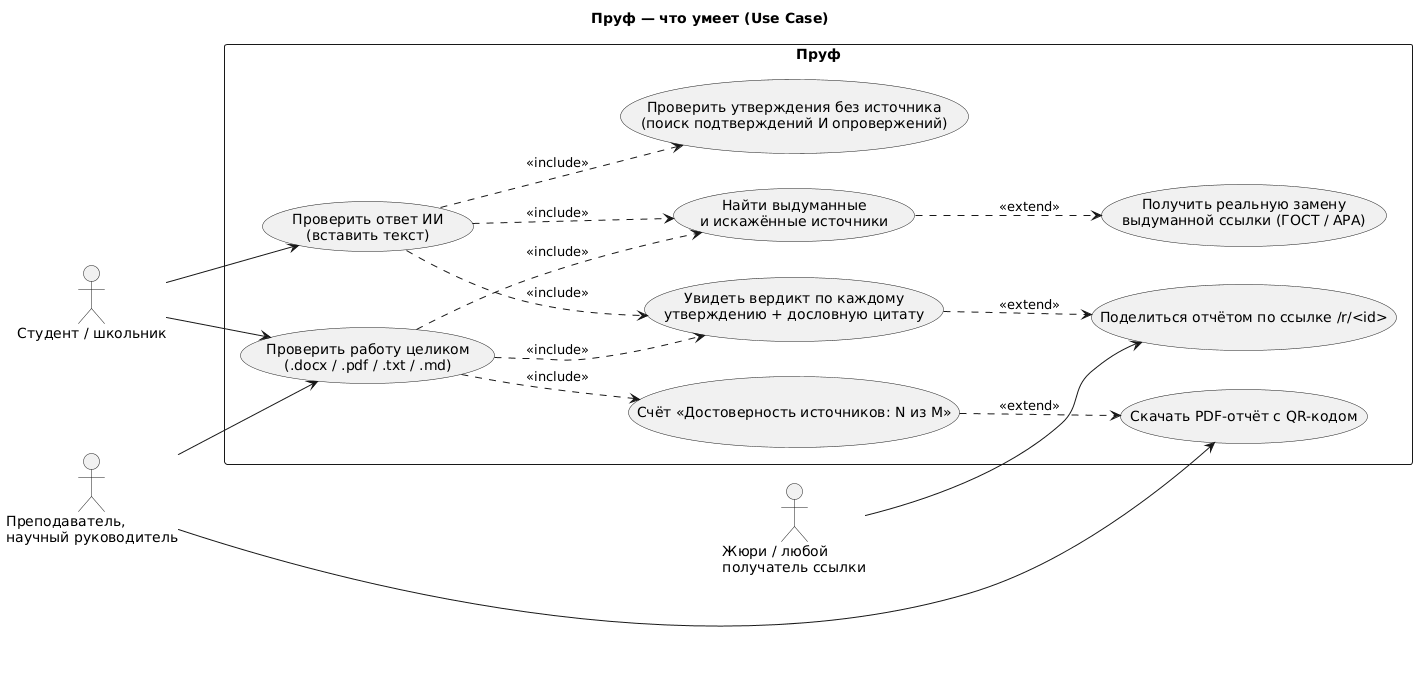

The diagram above was rendered by PlantUML. Its source (embedded in the PNG):
@startuml
title Пруф — что умеет (Use Case)
left to right direction
skinparam packageStyle rectangle
skinparam shadowing false
actor "Студент / школьник" as S
actor "Преподаватель,\nнаучный руководитель" as T
actor "Жюри / любой\nполучатель ссылки" as J

rectangle "Пруф" {
  usecase "Проверить ответ ИИ\n(вставить текст)" as UC1
  usecase "Проверить работу целиком\n(.docx / .pdf / .txt / .md)" as UC2
  usecase "Увидеть вердикт по каждому\nутверждению + дословную цитату" as UC3
  usecase "Найти выдуманные\nи искажённые источники" as UC4
  usecase "Проверить утверждения без источника\n(поиск подтверждений И опровержений)" as UC5
  usecase "Получить реальную замену\nвыдуманной ссылки (ГОСТ / APA)" as UC6
  usecase "Счёт «Достоверность источников: N из M»" as UC7
  usecase "Поделиться отчётом по ссылке /r/<id>" as UC8
  usecase "Скачать PDF-отчёт с QR-кодом" as UC9
}
S --> UC1
S --> UC2
T --> UC2
T --> UC9
J --> UC8
UC1 ..> UC3 : <<include>>
UC1 ..> UC4 : <<include>>
UC1 ..> UC5 : <<include>>
UC2 ..> UC4 : <<include>>
UC2 ..> UC7 : <<include>>
UC2 ..> UC3 : <<include>>
UC4 ..> UC6 : <<extend>>
UC3 ..> UC8 : <<extend>>
UC7 ..> UC9 : <<extend>>
@enduml